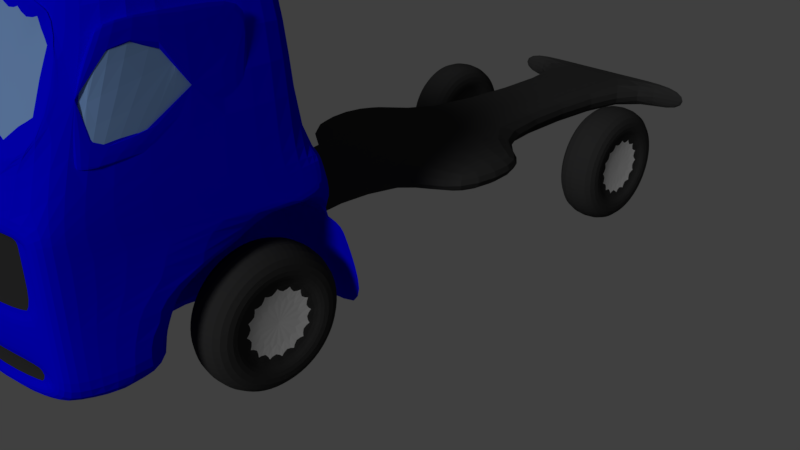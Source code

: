 # Source: FordArtic_GameReadyCab.blend  (saved by Blender 2.79.0; exported with 4.5.12 LTS)
import bpy
from mathutils import Matrix  # noqa: F401  (used for matrix-valued properties, if any)

bpy.ops.wm.read_factory_settings(use_empty=True)
scene = bpy.context.scene
scene.name = 'Scene'

# ---- collections
col_collection_1 = bpy.data.collections.new('Collection 1'); scene.collection.children.link(col_collection_1)

# ---- materials (node trees are filled in below, after node groups)
mat_companycolor = bpy.data.materials.new('CompanyColor')
mat_companycolor.alpha_threshold = 0.0
mat_companycolor.use_transparent_shadow = False
mat_companycolor.diffuse_color = (0.001274, 0.0, 1.0, 1.0)
mat_companycolor.roughness = 0.5
mat_companycolor.specular_intensity = 0.1735
mat_rubber = bpy.data.materials.new('Rubber')
mat_rubber.alpha_threshold = 0.0
mat_rubber.use_transparent_shadow = False
mat_rubber.diffuse_color = (0.0376, 0.0376, 0.0376, 1.0)
mat_rubber.roughness = 0.5
mat_rubber.specular_intensity = 0.191
mat_rubber.line_color = (0.0, 0.0, 0.0, 1.0)
mat_glass = bpy.data.materials.new('Glass')
mat_glass.alpha_threshold = 0.0
mat_glass.use_transparent_shadow = False
mat_glass.diffuse_color = (0.244, 0.4257, 0.8, 1.0)
mat_glass.roughness = 0.5
mat_glass.specular_intensity = 0.8207
mat_chrome = bpy.data.materials.new('Chrome')
mat_chrome.alpha_threshold = 0.0
mat_chrome.use_transparent_shadow = False
mat_chrome.diffuse_color = (0.7737, 0.7737, 0.7737, 1.0)
mat_chrome.roughness = 0.5
mat_chrome.specular_intensity = 0.8907
mat_white = bpy.data.materials.new('White')
mat_white.alpha_threshold = 0.0
mat_white.use_transparent_shadow = False
mat_white.roughness = 0.5

# ---- material node trees

# ---- world
world_world = bpy.data.worlds.new('World'); scene.world = world_world
world_world.color = (0.05088, 0.05088, 0.05088)
world_world.use_sun_shadow = False
world_world.sun_shadow_jitter_overblur = 0.0
world_world.cycles.sampling_method = 'MANUAL'

# ---- cameras
cam_camera = bpy.data.cameras.new('Camera')
cam_camera.clip_end = 100.0
cam_camera.lens = 35.0
cam_camera.sensor_width = 32.0
cam_camera.sensor_height = 18.0
cam_camera.ortho_scale = 7.314
cam_camera.dof.focus_distance = 0.0
cam_camera.dof.aperture_fstop = 128.0

# ---- lights
light_lamp = bpy.data.lights.new('Lamp', 'SUN')
light_lamp.transmission_factor = 0.0
light_lamp.cutoff_distance = 30.0
light_lamp.angle = 0.1993
light_lamp.energy = 1.0
light_lamp.shadow_buffer_clip_start = 1.001
light_lamp.shadow_soft_size = 0.1
light_lamp.shadow_cascade_max_distance = 1000.0

# ---- meshes
me_cube = bpy.data.meshes.new('Cube')
me_cube.from_pydata([(0.5614, 4.895, 1.097), (0.5614, -4.761, 1.097), (0.5614, 4.895, 1.481), (0.5614, -4.761, 1.481), (0.5614, 4.745, 1.097), (0.5614, 4.745, 1.481), (0.5614, -1.583, 1.092), (0.5614, -1.713, 1.471), (0.5614, -0.0518, 1.097), (0.5614, -0.0518, 1.481), (0.5614, 1.574, 1.097), (0.5614, 1.574, 1.481), (0.5614, -1.467, 0.4631), (0.5614, -4.761, 0.6579), (0.5614, -2.117, 4.216), (0.5614, -4.187, 4.216), (0.5614, -1.778, 1.666), (0.5614, -2.017, 2.454), (0.5614, -4.761, 2.277), (1.485, -0.0518, 1.481), (1.485, 1.574, 1.481), (1.485, -0.0518, 1.097), (1.485, 1.574, 1.097), (1.519, 4.745, 1.481), (1.519, 4.745, 1.097), (1.519, 4.895, 1.481), (1.519, 4.895, 1.097), (0.5614, -1.68, 2.06), (1.51, -4.195, 1.097), (1.412, -4.521, 1.097), (1.412, -4.521, 1.481), (1.51, -4.195, 1.481), (1.612, -1.713, 1.471), (1.612, -1.583, 1.092), (1.51, -4.195, 0.6579), (1.242, -4.569, 0.8352), (1.612, -1.467, 0.4631), (1.612, -3.662, 4.216), (1.245, -3.964, 4.216), (1.612, -2.017, 2.454), (1.612, -2.117, 4.216), (1.412, -4.521, 1.921), (1.612, -1.778, 1.666), (1.242, -4.569, 2.277), (1.51, -4.195, 1.921), (1.51, -4.195, 2.454), (0.5614, -1.683, 1.666), (1.612, -1.683, 1.666), (1.612, -1.68, 2.06), (1.612, -2.479, 4.216), (1.612, -2.045, 1.921), (1.612, -2.424, 2.454), (6.382e-08, -4.187, 4.216), (9.03e-08, -4.793, 1.481), (-1.88e-07, 1.574, 1.481), (-3.105e-08, -2.017, 2.454), (9.03e-08, -4.793, 1.097), (-3.266e-07, 4.745, 1.481), (-1.88e-07, 1.574, 1.097), (-2.667e-08, -2.117, 4.216), (-3.266e-07, 4.745, 1.097), (-1.169e-07, -0.0518, 1.097), (-4.435e-08, -1.713, 1.471), (-3.332e-07, 4.895, 1.097), (-3.332e-07, 4.895, 1.481), (-1.169e-07, -0.0518, 1.481), (9.03e-08, -4.793, 0.8352), (-4.151e-08, -1.778, 1.666), (-5.003e-08, -1.583, 1.092), (-5.51e-08, -1.467, 0.4631), (-4.577e-08, -1.68, 2.06), (9.03e-08, -4.793, 2.277), (0.5614, -1.849, 2.391), (1.242, -4.569, 2.19), (1.612, -1.849, 2.391), (1.51, -4.195, 2.19), (1.612, -2.236, 2.19), (-3.839e-08, -1.849, 2.391), (1.612, -2.013, 2.306), (1.612, -2.125, 2.033), (1.612, -3.575, 0.6579), (1.612, -3.273, 1.481), (1.612, -2.264, 1.921), (1.612, -3.492, 1.097), (1.612, -3.526, 1.017), (1.612, -3.354, 1.421), (1.612, -3.002, 1.681), (1.612, -2.436, 1.783), (1.612, -2.009, 2.126), (-4.562e-08, -1.683, 1.666), (0.9411, -2.479, 4.216), (0.9411, -4.063, 4.216), (0.9411, -3.662, 4.216), (0.9411, -2.117, 4.216), (1.366, -4.366, 2.946), (0.5614, -4.634, 2.845), (8.437e-08, -4.657, 2.849), (1.033, -4.532, 2.895), (0.5614, -3.662, 4.311), (0.5614, -4.187, 4.311), (-2.667e-08, -2.117, 4.311), (0.5614, -2.117, 4.311), (0.5614, -2.479, 4.311), (0.9411, -3.662, 4.311), (0.9411, -2.117, 4.311), (4.085e-08, -3.662, 4.311), (0.9411, -4.063, 4.311), (-1.083e-08, -2.479, 4.311), (6.382e-08, -4.187, 4.311), (0.9411, -2.479, 4.311), (1.528, -4.102, 2.763), (1.596, -3.746, 3.937), (1.549, -3.517, 2.766), (1.567, -3.211, 2.933), (1.585, -2.899, 3.004), (1.6, -2.638, 3.011), (1.605, -2.583, 3.951), (1.456, -4.181, 2.763), (1.477, -3.862, 3.867), (1.42, -4.017, 3.445), (1.421, -4.145, 3.001), (1.604, -2.596, 3.724), (1.281, -3.992, 3.91), (6.538e-08, -4.223, 4.112), (0.5614, -4.206, 4.101), (1.179, -4.076, 3.948), (0.9706, -4.158, 4.023), (0.6537, -4.199, 4.088), (1.272, -3.965, 3.9), (1.357, -4.339, 2.936), (0.5565, -4.178, 4.091), (0.5566, -4.606, 2.835), (6.414e-08, -4.194, 4.103), (8.313e-08, -4.629, 2.839), (1.024, -4.505, 2.886), (1.502, -4.087, 2.76), (1.567, -3.738, 3.935), (1.519, -3.516, 2.767), (1.537, -3.21, 2.934), (1.555, -2.898, 3.005), (1.57, -2.637, 3.012), (1.574, -2.596, 3.725), (1.575, -2.582, 3.952), (1.436, -4.159, 2.757), (1.457, -3.84, 3.862), (1.4, -3.995, 3.44), (1.402, -4.123, 2.995), (1.564, -3.371, 3.58), (1.568, -3.309, 3.671), (1.569, -3.177, 3.714), (1.171, -4.049, 3.939), (0.9618, -4.131, 4.013), (0.6449, -4.172, 4.079), (0.5601, -1.778, 1.666), (0.5601, -2.045, 1.921), (0.5601, -3.575, 0.6579), (0.5601, -3.273, 1.481), (0.5601, -2.264, 1.921), (0.5601, -3.492, 1.097), (0.5601, -3.526, 1.017), (0.5601, -3.354, 1.421), (0.5601, -3.002, 1.681), (0.5601, -2.436, 1.783), (0.5614, -4.761, 0.8352), (1.412, -4.521, 0.6579), (1.412, -4.521, 2.454), (0.5614, -4.761, 2.454), (1.242, -4.569, 1.097), (1.242, -4.569, 1.481), (1.242, -4.569, 1.921), (1.412, -4.521, 2.19), (9.03e-08, -4.793, 0.6579), (9.03e-08, -4.793, 2.454), (0.5528, -4.71, 0.8352), (0.5528, -4.71, 1.097), (0.5528, -4.71, 1.921), (0.5528, -4.71, 1.481), (0.5528, -4.71, 2.19), (1.227, -4.519, 1.481), (1.227, -4.519, 1.097), (1.227, -4.519, 1.921), (8.802e-08, -4.741, 1.481), (8.802e-08, -4.741, 1.097), (8.802e-08, -4.741, 1.921), (8.802e-08, -4.741, 2.19), (8.802e-08, -4.741, 0.8352), (0.5528, -4.71, 2.277), (8.802e-08, -4.741, 2.277), (1.227, -4.519, 2.19), (1.227, -4.519, 0.8352), (1.227, -4.519, 2.277), (1.123, -2.534, 1.283), (1.123, -2.711, 1.248), (1.123, -2.861, 1.148), (1.123, -2.961, 0.998), (1.123, -2.996, 0.8213), (1.123, -2.961, 0.6446), (1.123, -2.861, 0.4948), (1.123, -2.711, 0.3947), (1.123, -2.534, 0.3595), (1.123, -2.358, 0.3947), (1.123, -2.208, 0.4948), (1.123, -2.108, 0.6446), (1.123, -2.073, 0.8213), (1.123, -2.108, 0.998), (1.123, -2.208, 1.148), (1.123, -2.358, 1.248), (1.123, 3.064, 1.283), (1.123, 2.887, 1.248), (1.123, 2.737, 1.148), (1.123, 2.637, 0.998), (1.123, 2.602, 0.8213), (1.123, 2.637, 0.6446), (1.123, 2.737, 0.4948), (1.123, 2.887, 0.3947), (1.123, 3.064, 0.3595), (1.123, 3.24, 0.3947), (1.123, 3.39, 0.4948), (1.123, 3.49, 0.6446), (1.123, 3.526, 0.8213), (1.123, 3.49, 0.998), (1.123, 3.39, 1.148), (1.123, 3.24, 1.248), (1.667, -2.534, 1.283), (1.667, -2.711, 1.248), (1.667, -2.861, 1.148), (1.667, -2.961, 0.998), (1.667, -2.996, 0.8213), (1.667, -2.961, 0.6446), (1.667, -2.861, 0.4948), (1.667, -2.711, 0.3947), (1.667, -2.534, 0.3595), (1.667, -2.358, 0.3947), (1.667, -2.208, 0.4948), (1.667, -2.108, 0.6446), (1.667, -2.073, 0.8213), (1.667, -2.108, 0.998), (1.667, -2.208, 1.148), (1.667, -2.358, 1.248), (1.667, 3.064, 1.283), (1.667, 2.887, 1.248), (1.667, 2.737, 1.148), (1.667, 2.637, 0.998), (1.667, 2.602, 0.8213), (1.667, 2.637, 0.6446), (1.667, 2.737, 0.4948), (1.667, 2.887, 0.3947), (1.667, 3.064, 0.3595), (1.667, 3.24, 0.3947), (1.667, 3.39, 0.4948), (1.667, 3.49, 0.6446), (1.667, 3.526, 0.8213), (1.667, 3.49, 0.998), (1.667, 3.39, 1.148), (1.667, 3.24, 1.248), (1.123, -2.84, 1.56), (1.123, -2.534, 1.621), (1.123, -3.1, 1.387), (1.123, -3.273, 1.127), (1.123, -3.334, 0.8213), (1.123, -3.273, 0.5152), (1.123, -3.1, 0.2556), (1.123, -2.84, 0.08222), (1.123, -2.534, 0.02133), (1.123, -2.228, 0.08222), (1.123, -1.969, 0.2556), (1.123, -1.795, 0.5152), (1.123, -1.734, 0.8213), (1.123, -1.795, 1.127), (1.123, -1.969, 1.387), (1.123, -2.228, 1.56), (1.123, 2.758, 1.56), (1.123, 3.064, 1.621), (1.123, 2.498, 1.387), (1.123, 2.325, 1.127), (1.123, 2.264, 0.8213), (1.123, 2.325, 0.5152), (1.123, 2.498, 0.2556), (1.123, 2.758, 0.08222), (1.123, 3.064, 0.02133), (1.123, 3.37, 0.08222), (1.123, 3.629, 0.2556), (1.123, 3.803, 0.5152), (1.123, 3.864, 0.8213), (1.123, 3.803, 1.127), (1.123, 3.629, 1.387), (1.123, 3.37, 1.56), (1.667, -2.84, 1.56), (1.667, -2.534, 1.621), (1.667, -3.1, 1.387), (1.667, -3.273, 1.127), (1.667, -3.334, 0.8213), (1.667, -3.273, 0.5152), (1.667, -3.1, 0.2556), (1.667, -2.84, 0.08222), (1.667, -2.534, 0.02133), (1.667, -2.228, 0.08222), (1.667, -1.969, 0.2556), (1.667, -1.795, 0.5152), (1.667, -1.734, 0.8213), (1.667, -1.795, 1.127), (1.667, -1.969, 1.387), (1.667, -2.228, 1.56), (1.667, 2.758, 1.56), (1.667, 3.064, 1.621), (1.667, 2.498, 1.387), (1.667, 2.325, 1.127), (1.667, 2.264, 0.8213), (1.667, 2.325, 0.5152), (1.667, 2.498, 0.2556), (1.667, 2.758, 0.08222), (1.667, 3.064, 0.02133), (1.667, 3.37, 0.08222), (1.667, 3.629, 0.2556), (1.667, 3.803, 0.5152), (1.667, 3.864, 0.8213), (1.667, 3.803, 1.127), (1.667, 3.629, 1.387), (1.667, 3.37, 1.56), (1.59, -2.711, 1.248), (1.59, -2.861, 1.148), (1.59, -2.961, 0.998), (1.59, -2.996, 0.8213), (1.59, -2.961, 0.6446), (1.59, -2.861, 0.4948), (1.59, -2.711, 0.3947), (1.59, -2.534, 0.3595), (1.59, -2.358, 0.3947), (1.59, -2.208, 0.4948), (1.59, -2.108, 0.6446), (1.59, -2.073, 0.8213), (1.59, -2.108, 0.998), (1.59, -2.208, 1.148), (1.59, -2.358, 1.248), (1.59, -2.534, 1.283), (1.59, 2.887, 1.248), (1.59, 2.737, 1.148), (1.59, 2.637, 0.998), (1.59, 2.602, 0.8213), (1.59, 2.637, 0.6446), (1.59, 2.737, 0.4948), (1.59, 2.887, 0.3947), (1.59, 3.064, 0.3595), (1.59, 3.24, 0.3947), (1.59, 3.39, 0.4948), (1.59, 3.49, 0.6446), (1.59, 3.526, 0.8213), (1.59, 3.49, 0.998), (1.59, 3.39, 1.148), (1.59, 3.24, 1.248), (1.59, 3.064, 1.283), (1.2, 2.887, 1.248), (1.2, 3.064, 1.283), (1.2, 3.24, 1.248), (1.2, 3.39, 1.148), (1.2, 3.49, 0.998), (1.2, 3.526, 0.8213), (1.2, 3.49, 0.6446), (1.2, 3.39, 0.4948), (1.2, 3.24, 0.3947), (1.2, 3.064, 0.3595), (1.2, 2.887, 0.3947), (1.2, 2.737, 0.4948), (1.2, 2.637, 0.6446), (1.2, 2.602, 0.8213), (1.2, 2.637, 0.998), (1.2, 2.737, 1.148), (1.2, -2.711, 1.248), (1.2, -2.534, 1.283), (1.2, -2.358, 1.248), (1.2, -2.208, 1.148), (1.2, -2.108, 0.998), (1.2, -2.073, 0.8213), (1.2, -2.108, 0.6446), (1.2, -2.208, 0.4948), (1.2, -2.358, 0.3947), (1.2, -2.534, 0.3595), (1.2, -2.711, 0.3947), (1.2, -2.861, 0.4948), (1.2, -2.961, 0.6446), (1.2, -2.996, 0.8213), (1.2, -2.961, 0.998), (1.2, -2.861, 1.148)], [], [(53, 3, 176, 181), (93, 14, 101, 104), (1, 3, 53, 56), (5, 4, 24, 23), (8, 9, 7, 6), (11, 9, 19, 20), (4, 5, 11, 10), (90, 93, 104, 109), (17, 55, 59, 14), (7, 62, 67, 16), (163, 35, 189, 173), (72, 77, 55, 17), (16, 67, 89, 46), (17, 14, 93, 40, 39), (3, 1, 167, 168), (12, 6, 33, 36), (14, 59, 100, 101), (18, 71, 187, 186), (15, 124, 127, 126, 125, 122, 38, 91), (66, 163, 173, 185), (16, 46, 47, 42), (7, 16, 42, 32), (6, 7, 32, 33), (28, 31, 30, 29), (28, 29, 164, 34), (51, 39, 40, 49), (76, 78, 39, 51), (170, 75, 45, 165), (30, 31, 44, 41), (165, 45, 110, 117, 120, 119, 118, 111, 37, 38, 122, 94), (75, 76, 51, 45), (31, 81, 86, 87, 82, 44), (45, 51, 49, 37, 111, 116, 121, 115, 114, 113, 112, 110), (72, 17, 39, 74), (26, 25, 23, 24), (0, 2, 25, 26), (2, 5, 23, 25), (4, 0, 26, 24), (22, 20, 19, 21), (8, 10, 22, 21), (9, 8, 21, 19), (10, 11, 20, 22), (61, 58, 10, 8), (46, 89, 70, 27), (52, 15, 99, 108), (57, 54, 11, 5), (92, 90, 109, 103), (169, 73, 188, 180), (3, 168, 178, 176), (60, 63, 0, 4), (68, 61, 8, 6), (54, 65, 9, 11), (58, 60, 4, 10), (69, 68, 6, 12), (52, 123, 124, 15), (63, 64, 2, 0), (15, 91, 106, 99), (64, 57, 5, 2), (46, 27, 48, 47), (65, 62, 7, 9), (168, 169, 180, 178), (27, 72, 74, 48), (44, 82, 79, 76, 75), (41, 44, 75, 170), (50, 42, 47, 48, 74, 78, 88, 79), (35, 167, 179, 189), (27, 70, 77, 72), (39, 78, 74), (79, 82, 50), (80, 84, 83, 28, 34), (83, 85, 81, 31, 28), (79, 88, 78, 76), (92, 91, 38, 37), (90, 92, 37, 49), (93, 90, 49, 40), (94, 97, 95, 166, 165), (95, 96, 172, 166), (102, 98, 103, 109), (98, 99, 106, 103), (101, 102, 109, 104), (100, 107, 102, 101), (105, 108, 99, 98), (107, 105, 98, 102), (91, 92, 103, 106), (120, 117, 143, 146), (95, 97, 134, 131), (113, 114, 139, 138), (119, 120, 146, 145), (96, 95, 131, 133), (135, 137, 147, 148, 149, 141, 142, 136), (136, 144, 145, 146, 143, 135), (141, 149, 148, 147, 137, 138, 139, 140), (128, 150, 151, 152, 130, 131, 134, 129), (130, 132, 133, 131), (114, 115, 140, 139), (115, 121, 141, 140), (121, 116, 142, 141), (122, 125, 150, 128), (94, 122, 128, 129), (116, 111, 136, 142), (125, 126, 151, 150), (117, 110, 135, 143), (126, 127, 152, 151), (111, 118, 144, 136), (127, 124, 130, 152), (110, 112, 137, 135), (97, 94, 129, 134), (118, 119, 145, 144), (124, 123, 132, 130), (112, 113, 138, 137), (87, 86, 161, 162), (42, 50, 154, 153), (50, 82, 157, 154), (82, 87, 162, 157), (86, 81, 156, 161), (85, 83, 158, 160), (84, 80, 155, 159), (84, 159, 158, 83), (85, 160, 156, 81), (171, 69, 12, 155, 13), (164, 13, 155, 80, 34), (7, 153, 154, 157, 162, 161, 156, 160, 158, 159, 155, 12, 6), (35, 163, 13, 164), (18, 43, 165, 166), (168, 167, 29, 30), (167, 35, 164, 29), (169, 168, 30, 41), (73, 169, 41, 170), (163, 66, 171, 13), (71, 18, 166, 172), (43, 73, 170, 165), (174, 182, 185, 173), (175, 176, 178, 180), (174, 173, 189, 179), (177, 175, 180, 188), (183, 181, 176, 175), (184, 183, 175, 177), (187, 184, 177, 186), (186, 177, 188, 190), (73, 43, 190, 188), (1, 56, 182, 174), (43, 18, 186, 190), (167, 1, 174, 179), (265, 266, 298, 297), (279, 280, 312, 311), (266, 267, 299, 298), (280, 281, 313, 312), (267, 268, 300, 299), (281, 282, 314, 313), (268, 269, 301, 300), (256, 255, 287, 288), (282, 283, 315, 314), (269, 270, 302, 301), (255, 257, 289, 287), (283, 284, 316, 315), (270, 256, 288, 302), (257, 258, 290, 289), (284, 285, 317, 316), (272, 271, 303, 304), (258, 259, 291, 290), (285, 286, 318, 317), (271, 273, 305, 303), (259, 260, 292, 291), (286, 272, 304, 318), (273, 274, 306, 305), (260, 261, 293, 292), (274, 275, 307, 306), (261, 262, 294, 293), (275, 276, 308, 307), (262, 263, 295, 294), (276, 277, 309, 308), (263, 264, 296, 295), (277, 278, 310, 309), (264, 265, 297, 296), (278, 279, 311, 310), (191, 192, 255, 256), (192, 193, 257, 255), (193, 194, 258, 257), (194, 195, 259, 258), (195, 196, 260, 259), (196, 197, 261, 260), (197, 198, 262, 261), (198, 199, 263, 262), (199, 200, 264, 263), (200, 201, 265, 264), (201, 202, 266, 265), (202, 203, 267, 266), (203, 204, 268, 267), (204, 205, 269, 268), (205, 206, 270, 269), (206, 191, 256, 270), (207, 208, 271, 272), (208, 209, 273, 271), (209, 210, 274, 273), (210, 211, 275, 274), (211, 212, 276, 275), (212, 213, 277, 276), (213, 214, 278, 277), (214, 215, 279, 278), (215, 216, 280, 279), (216, 217, 281, 280), (217, 218, 282, 281), (218, 219, 283, 282), (219, 220, 284, 283), (220, 221, 285, 284), (221, 222, 286, 285), (222, 207, 272, 286), (224, 223, 288, 287), (225, 224, 287, 289), (226, 225, 289, 290), (227, 226, 290, 291), (228, 227, 291, 292), (229, 228, 292, 293), (230, 229, 293, 294), (231, 230, 294, 295), (232, 231, 295, 296), (233, 232, 296, 297), (234, 233, 297, 298), (235, 234, 298, 299), (236, 235, 299, 300), (237, 236, 300, 301), (238, 237, 301, 302), (223, 238, 302, 288), (240, 239, 304, 303), (241, 240, 303, 305), (242, 241, 305, 306), (243, 242, 306, 307), (244, 243, 307, 308), (245, 244, 308, 309), (246, 245, 309, 310), (247, 246, 310, 311), (248, 247, 311, 312), (249, 248, 312, 313), (250, 249, 313, 314), (251, 250, 314, 315), (252, 251, 315, 316), (253, 252, 316, 317), (254, 253, 317, 318), (239, 254, 318, 304), (319, 320, 321, 322, 323, 324, 325, 326, 327, 328, 329, 330, 331, 332, 333, 334), (225, 320, 319, 224), (226, 321, 320, 225), (227, 322, 321, 226), (228, 323, 322, 227), (229, 324, 323, 228), (230, 325, 324, 229), (231, 326, 325, 230), (232, 327, 326, 231), (233, 328, 327, 232), (234, 329, 328, 233), (235, 330, 329, 234), (236, 331, 330, 235), (237, 332, 331, 236), (238, 333, 332, 237), (223, 334, 333, 238), (224, 319, 334, 223), (335, 336, 337, 338, 339, 340, 341, 342, 343, 344, 345, 346, 347, 348, 349, 350), (241, 336, 335, 240), (242, 337, 336, 241), (243, 338, 337, 242), (244, 339, 338, 243), (245, 340, 339, 244), (246, 341, 340, 245), (247, 342, 341, 246), (248, 343, 342, 247), (249, 344, 343, 248), (250, 345, 344, 249), (251, 346, 345, 250), (252, 347, 346, 251), (253, 348, 347, 252), (254, 349, 348, 253), (239, 350, 349, 254), (240, 335, 350, 239), (351, 352, 353, 354, 355, 356, 357, 358, 359, 360, 361, 362, 363, 364, 365, 366), (207, 352, 351, 208), (222, 353, 352, 207), (221, 354, 353, 222), (220, 355, 354, 221), (219, 356, 355, 220), (218, 357, 356, 219), (217, 358, 357, 218), (216, 359, 358, 217), (215, 360, 359, 216), (214, 361, 360, 215), (213, 362, 361, 214), (212, 363, 362, 213), (211, 364, 363, 212), (210, 365, 364, 211), (209, 366, 365, 210), (208, 351, 366, 209), (367, 368, 369, 370, 371, 372, 373, 374, 375, 376, 377, 378, 379, 380, 381, 382), (191, 368, 367, 192), (206, 369, 368, 191), (205, 370, 369, 206), (204, 371, 370, 205), (203, 372, 371, 204), (202, 373, 372, 203), (201, 374, 373, 202), (200, 375, 374, 201), (199, 376, 375, 200), (198, 377, 376, 199), (197, 378, 377, 198), (196, 379, 378, 197), (195, 380, 379, 196), (194, 381, 380, 195), (193, 382, 381, 194), (192, 367, 382, 193)])
me_cube.polygons.foreach_set('use_smooth', [0, 0, 0, 0, 0, 0, 0, 0, 0, 0, 0, 0, 0, 0, 0, 0, 0, 0, 0, 0, 0, 0, 0, 0, 0, 0, 0, 0, 0, 0, 0, 0, 0, 0, 0, 0, 0, 0, 0, 0, 0, 0, 0, 0, 0, 0, 0, 0, 0, 0, 0, 0, 0, 0, 0, 0, 0, 0, 0, 0, 0, 0, 0, 0, 0, 0, 0, 0, 0, 0, 0, 0, 0, 0, 0, 0, 0, 0, 0, 0, 0, 0, 0, 0, 0, 0, 0, 0, 0, 0, 0, 0, 1, 1, 0, 0, 0, 0, 0, 0, 0, 0, 0, 0, 0, 0, 0, 0, 0, 0, 0, 0, 0, 0, 0, 0, 0, 0, 0, 0, 0, 0, 0, 0, 0, 0, 0, 0, 0, 0, 0, 0, 0, 0, 0, 0, 0, 0, 0, 0, 0, 0, 0, 0, 0, 0, 0, 0, 0, 0, 0, 0, 0, 0, 0, 0, 0, 0, 0, 0, 0, 0, 0, 0, 0, 0, 0, 0, 0, 0, 0, 0, 0, 0, 0, 0, 0, 0, 0, 0, 0, 0, 0, 0, 0, 0, 0, 0, 0, 0, 0, 0, 0, 0, 0, 0, 0, 0, 0, 0, 0, 0, 0, 0, 0, 0, 0, 0, 0, 0, 0, 0, 0, 0, 0, 0, 0, 0, 0, 0, 0, 0, 0, 0, 0, 0, 0, 0, 0, 0, 0, 0, 0, 0, 0, 0, 0, 0, 0, 0, 0, 0, 0, 0, 0, 0, 0, 0, 0, 0, 0, 0, 0, 0, 0, 0, 0, 0, 0, 0, 0, 0, 0, 0, 0, 0, 0, 0, 0, 0, 0, 0, 0, 0, 0, 0, 0, 0, 0, 0, 0, 0, 0, 0, 0, 0, 0, 0, 0, 0, 0, 0, 0, 0, 0, 0, 0, 0, 0, 0, 0, 0, 0, 0, 0, 0, 0])
me_cube.polygons.foreach_set('material_index', [0, 0, 0, 1, 1, 1, 1, 0, 0, 0, 0, 0, 0, 0, 0, 0, 0, 0, 0, 0, 0, 0, 0, 0, 0, 0, 0, 0, 0, 0, 0, 0, 0, 0, 1, 1, 1, 1, 1, 1, 1, 1, 1, 0, 0, 1, 0, 0, 0, 1, 1, 1, 1, 0, 0, 1, 0, 1, 0, 1, 0, 0, 0, 0, 0, 0, 0, 0, 0, 0, 0, 0, 0, 0, 0, 0, 0, 0, 0, 0, 0, 0, 0, 0, 0, 0, 0, 0, 0, 2, 2, 2, 2, 2, 0, 0, 0, 0, 0, 0, 0, 0, 0, 0, 0, 0, 0, 0, 0, 0, 0, 0, 0, 0, 0, 0, 0, 0, 0, 0, 0, 0, 0, 0, 0, 0, 0, 0, 0, 0, 0, 1, 1, 1, 1, 1, 1, 1, 1, 0, 0, 0, 0, 1, 1, 1, 1, 1, 1, 1, 1, 1, 1, 1, 1, 1, 1, 1, 1, 1, 1, 1, 1, 1, 1, 1, 1, 1, 1, 1, 1, 1, 1, 1, 1, 1, 1, 1, 1, 1, 1, 1, 1, 1, 1, 1, 1, 1, 1, 1, 1, 1, 1, 1, 1, 1, 1, 1, 1, 1, 1, 1, 1, 1, 1, 1, 1, 1, 1, 1, 1, 1, 1, 1, 1, 1, 1, 1, 1, 1, 1, 1, 1, 1, 1, 1, 1, 1, 1, 1, 1, 1, 1, 1, 1, 1, 1, 1, 1, 3, 1, 1, 1, 1, 1, 1, 1, 1, 1, 1, 1, 1, 1, 1, 1, 1, 3, 1, 1, 1, 1, 1, 1, 1, 1, 1, 1, 1, 1, 1, 1, 1, 1, 1, 1, 1, 1, 1, 1, 1, 1, 1, 1, 1, 1, 1, 1, 1, 1, 1, 1, 1, 1, 1, 1, 1, 1, 1, 1, 1, 1, 1, 1, 1, 1, 1, 1])
me_cube.materials.append(mat_companycolor)
me_cube.materials.append(mat_rubber)
me_cube.materials.append(mat_glass)
me_cube.materials.append(mat_chrome)
me_cube.materials.append(mat_white)
me_cube.use_remesh_preserve_volume = False
me_cube.use_remesh_preserve_attributes = False
me_cube.use_mirror_vertex_groups = False
me_cube.update()

# ---- objects
ob_empty = bpy.data.objects.new('Empty', None)
ob_cab = bpy.data.objects.new('Cab', me_cube)
ob_lamp = bpy.data.objects.new('Lamp', light_lamp)
ob_camera = bpy.data.objects.new('Camera', cam_camera)

# ---- transforms, parenting, visibility, modifiers, constraints
ob_empty.location = (4.022, 1.359, -3.0)
ob_empty.empty_image_offset = (0.0, 0.0)
ob_empty.lineart.crease_threshold = 0.0
ob_cab.location = (0.0, 0.0, 0.0)
ob_cab.lock_rotations_4d = False
ob_cab.empty_display_type = 'ARROWS'
ob_cab.lineart.crease_threshold = 0.0
_m = ob_cab.modifiers.new('Mirror', 'MIRROR')
_m.use_clip = True
_m = ob_cab.modifiers.new('Subsurf', 'SUBSURF')
_m.uv_smooth = 'PRESERVE_CORNERS'
_m.quality = 2
_m.levels = 2
_m.show_only_control_edges = False
ob_lamp.location = (4.076, -19.37, 11.8)
ob_lamp.rotation_euler = (0.6503, 0.05522, 1.866)
ob_lamp.lock_rotations_4d = False
ob_lamp.empty_display_type = 'ARROWS'
ob_lamp.color = (0.0, 0.0, 0.0, 0.0)
ob_lamp.lineart.crease_threshold = 0.0
_c = ob_lamp.constraints.new('TRACK_TO'); _c.name = 'AutoTrack'
_c.target = ob_cab
ob_camera.location = (7.481, -6.508, 5.344)
ob_camera.rotation_euler = (1.109, 0.0, 0.8149)
ob_camera.lock_rotations_4d = False
ob_camera.empty_display_type = 'ARROWS'
ob_camera.color = (0.0, 0.0, 0.0, 0.0)
ob_camera.display_type = 'WIRE'
ob_camera.lineart.crease_threshold = 0.0

# ---- collection membership
col_collection_1.objects.link(ob_empty)
col_collection_1.objects.link(ob_cab)
col_collection_1.objects.link(ob_lamp)
col_collection_1.objects.link(ob_camera)

# ---- scene / render settings (as saved in the file)
scene.camera = ob_camera
scene.frame_start = 1; scene.frame_end = 250; scene.frame_set(1)
scene.render.engine = 'BLENDER_EEVEE_NEXT'
scene.render.resolution_percentage = 50
scene.render.dither_intensity = 0.0
scene.cycles.use_denoising = False
scene.cycles.samples = 128
scene.cycles.sampling_pattern = 'TABULATED_SOBOL'
scene.cycles.use_adaptive_sampling = False
scene.cycles.use_light_tree = False
scene.cycles.blur_glossy = 0.0
scene.cycles.sample_clamp_indirect = 0.0
scene.view_settings.view_transform = 'Standard'
bpy.context.view_layer.update()
